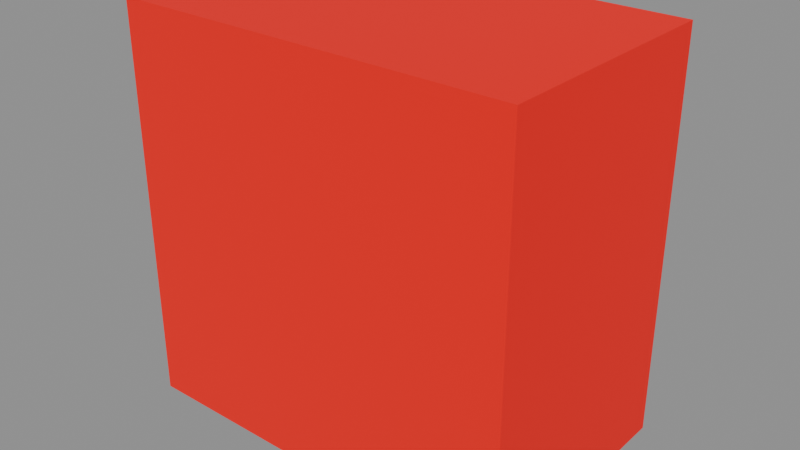 # Source: B_ROOF3.blend  (saved by Blender 5.1.30; exported with 4.5.12 LTS)
import bpy
from mathutils import Matrix  # noqa: F401  (used for matrix-valued properties, if any)

bpy.ops.wm.read_factory_settings(use_empty=True)
scene = bpy.context.scene
scene.name = 'Scene'

# ---- materials (node trees are filled in below, after node groups)
mat_terrainedit_mat = bpy.data.materials.new('TerrainEdit_Mat')
mat_terrainedit_mat.use_transparent_shadow = False

# ---- material node trees
mat_terrainedit_mat.use_nodes = True; mat_terrainedit_mat.node_tree.nodes.clear()
_N = mat_terrainedit_mat.node_tree.nodes; _L = mat_terrainedit_mat.node_tree.links
n0 = _N.new('ShaderNodeOutputMaterial'); n0.name = 'Material Output'; n0.location = (500, 0)
n1 = _N.new('ShaderNodeBsdfPrincipled'); n1.name = 'Principled BSDF'; n1.location = (200, 150)
n1.inputs[2].default_value = 1.0
n2 = _N.new('ShaderNodeRGB'); n2.name = 'Color'; n2.location = (0, 0)
n2.outputs[0].default_value = (1.0, 0.0, 0.0, 0.3256)
_L.new(n2.outputs[0], n1.inputs[0])
_L.new(n1.outputs[0], n0.inputs[0])
n0.is_active_output = True

# ---- meshes
me_b_roof3 = bpy.data.meshes.new('B_ROOF3')
me_b_roof3.from_pydata([(-3.0, 0.0, -3.0), (3.0, 0.0, 3.0), (-3.0, 0.0, 3.0), (3.0, 0.0, -3.0), (-3.0, 3.666, 3.0), (3.0, 3.666, -3.0), (-3.0, 3.666, -3.0), (3.0, 3.666, 3.0), (3.0, 0.0, 3.0), (3.0, 3.666, -3.0), (3.0, 3.666, 3.0), (3.0, 0.0, -3.0), (3.0, 0.0, -3.0), (-3.0, 3.666, -3.0), (3.0, 3.666, -3.0), (-3.0, 0.0, -3.0), (-3.0, 0.0, -3.0), (-3.0, 3.666, 3.0), (-3.0, 3.666, -3.0), (-3.0, 0.0, 3.0), (-3.0, 0.0, 3.0), (3.0, 3.666, 3.0), (-3.0, 3.666, 3.0), (3.0, 0.0, 3.0)], [], [(0, 1, 2), (3, 1, 0), (4, 5, 6), (7, 5, 4), (8, 9, 10), (11, 9, 8), (12, 13, 14), (15, 13, 12), (16, 17, 18), (19, 17, 16), (20, 21, 22), (23, 21, 20)])
me_b_roof3.polygons.foreach_set('use_smooth', [True] * 12)
_uv = me_b_roof3.uv_layers.new(name='UVMap')
_uv.uv.foreach_set('vector', [0.125, 0.25, 0.375, 0.0, 0.375, 0.25, 0.125, 0.0, 0.375, 0.0, 0.125, 0.25, 0.625, 0.25, 0.875, 0.0, 0.875, 0.25, 0.625, 0.0, 0.875, 0.0, 0.625, 0.25, 0.375, 1.0, 0.625, 0.75, 0.625, 1.0, 0.375, 0.75, 0.625, 0.75, 0.375, 1.0, 0.375, 0.75, 0.625, 0.5, 0.625, 0.75, 0.375, 0.5, 0.625, 0.5, 0.375, 0.75, 0.375, 0.5, 0.625, 0.25, 0.625, 0.5, 0.375, 0.25, 0.625, 0.25, 0.375, 0.5, 0.375, 0.25, 0.625, 0.0, 0.625, 0.25, 0.375, 0.0, 0.625, 0.0, 0.375, 0.25])
me_b_roof3.materials.append(mat_terrainedit_mat)
me_b_roof3.update()

# ---- objects
ob_b_roof3 = bpy.data.objects.new('B_ROOF3', me_b_roof3)

# ---- transforms, parenting, visibility, modifiers, constraints
ob_b_roof3.location = (0.0, 0.0, 0.0)
ob_b_roof3.rotation_mode = 'QUATERNION'
ob_b_roof3.rotation_quaternion = (1.0, 0.0, 0.0, 0.0)

# ---- collection membership
scene.collection.objects.link(ob_b_roof3)

# ---- scene / render settings (as saved in the file)
scene.frame_start = 1; scene.frame_end = 250; scene.frame_set(1)
scene.render.engine = 'BLENDER_EEVEE_NEXT'
scene.render.bake_bias = 0.0
scene.render.bake_samples = 0
scene.cycles.sampling_pattern = 'TABULATED_SOBOL'
scene.eevee.use_volume_custom_range = False
bpy.context.view_layer.update()

# ---- added for rendering (the .blend has no active camera and no usable light): camera, sun + grey world if the file has none
cam_auto = bpy.data.cameras.new('AutoCamera')
cam_auto.lens = 50.0
cam_auto.sensor_width = 36.0
cam_auto.clip_end = 1000.0
ob_auto_camera = bpy.data.objects.new('AutoCamera', cam_auto)
scene.collection.objects.link(ob_auto_camera)
ob_auto_camera.location = (8.55218, -8.42961, 6.84175)
ob_auto_camera.rotation_euler = (1.09748, -7.21219e-08, 0.694738)
scene.camera = ob_auto_camera
light_auto_sun = bpy.data.lights.new('AutoSun', 'SUN')
light_auto_sun.energy = 3.0
light_auto_sun.angle = 0.0523599
ob_auto_sun = bpy.data.objects.new('AutoSun', light_auto_sun)
scene.collection.objects.link(ob_auto_sun)
ob_auto_sun.rotation_euler = (0.872665, 0.174533, 0.523599)
if scene.world is None:
    world_auto = bpy.data.worlds.new('AutoWorld')
    world_auto.color = (0.3, 0.3, 0.3)
    scene.world = world_auto
bpy.context.view_layer.update()
